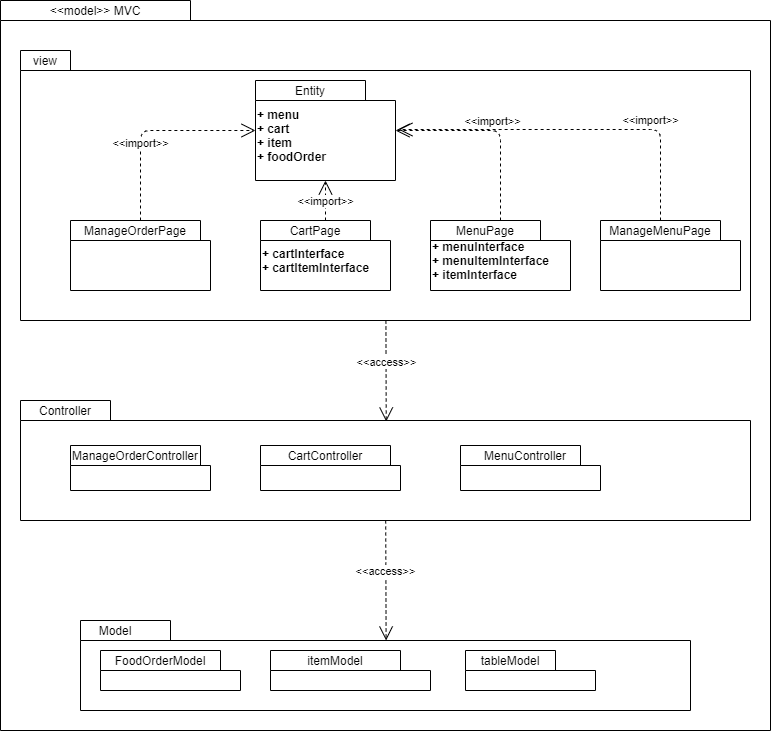

The diagram above was exported from draw.io. Its source (the exported page's mxGraphModel, read from the mxfile embedded in the PNG):
<mxGraphModel dx="1278" dy="528" grid="1" gridSize="10" guides="1" tooltips="1" connect="1" arrows="1" fold="1" page="1" pageScale="1" pageWidth="827" pageHeight="1169" math="0" shadow="0">
  <root>
    <mxCell id="MtAIY3ycZSB8lIZi48vV-0" />
    <mxCell id="MtAIY3ycZSB8lIZi48vV-1" parent="MtAIY3ycZSB8lIZi48vV-0" />
    <mxCell id="LdMzu6Cg4SB78I0lELM--36" value="" style="shape=folder;fontStyle=1;spacingTop=10;tabWidth=190;tabHeight=20;tabPosition=left;html=1;" parent="MtAIY3ycZSB8lIZi48vV-1" vertex="1">
      <mxGeometry x="10" y="40" width="770" height="730" as="geometry" />
    </mxCell>
    <mxCell id="LdMzu6Cg4SB78I0lELM--37" value="&amp;lt;&amp;lt;model&amp;gt;&amp;gt; MVC" style="text;html=1;strokeColor=none;fillColor=none;align=center;verticalAlign=middle;whiteSpace=wrap;rounded=0;" parent="MtAIY3ycZSB8lIZi48vV-1" vertex="1">
      <mxGeometry x="10" y="40" width="190" height="20" as="geometry" />
    </mxCell>
    <mxCell id="LdMzu6Cg4SB78I0lELM--38" value="" style="shape=folder;fontStyle=1;spacingTop=10;tabWidth=50;tabHeight=20;tabPosition=left;html=1;" parent="MtAIY3ycZSB8lIZi48vV-1" vertex="1">
      <mxGeometry x="30" y="90" width="730" height="270" as="geometry" />
    </mxCell>
    <mxCell id="LdMzu6Cg4SB78I0lELM--39" value="view" style="text;html=1;strokeColor=none;fillColor=none;align=center;verticalAlign=middle;whiteSpace=wrap;rounded=0;" parent="MtAIY3ycZSB8lIZi48vV-1" vertex="1">
      <mxGeometry x="30" y="90" width="50" height="20" as="geometry" />
    </mxCell>
    <mxCell id="LdMzu6Cg4SB78I0lELM--40" value="+ menuInterface&lt;br&gt;+ menuItemInterface&lt;br&gt;+ itemInterface" style="shape=folder;fontStyle=1;spacingTop=10;tabWidth=110;tabHeight=20;tabPosition=left;html=1;align=left;" parent="MtAIY3ycZSB8lIZi48vV-1" vertex="1">
      <mxGeometry x="440" y="260" width="140" height="70" as="geometry" />
    </mxCell>
    <mxCell id="LdMzu6Cg4SB78I0lELM--41" value="MenuPage" style="text;html=1;strokeColor=none;fillColor=none;align=center;verticalAlign=middle;whiteSpace=wrap;rounded=0;" parent="MtAIY3ycZSB8lIZi48vV-1" vertex="1">
      <mxGeometry x="440" y="260" width="110" height="20" as="geometry" />
    </mxCell>
    <mxCell id="LdMzu6Cg4SB78I0lELM--42" value="+ cartInterface&lt;br&gt;+ cartItemInterface" style="shape=folder;fontStyle=1;spacingTop=10;tabWidth=110;tabHeight=20;tabPosition=left;html=1;align=left;" parent="MtAIY3ycZSB8lIZi48vV-1" vertex="1">
      <mxGeometry x="270" y="260" width="130" height="70" as="geometry" />
    </mxCell>
    <mxCell id="LdMzu6Cg4SB78I0lELM--43" value="CartPage" style="text;html=1;strokeColor=none;fillColor=none;align=center;verticalAlign=middle;whiteSpace=wrap;rounded=0;" parent="MtAIY3ycZSB8lIZi48vV-1" vertex="1">
      <mxGeometry x="270" y="260" width="110" height="20" as="geometry" />
    </mxCell>
    <mxCell id="LdMzu6Cg4SB78I0lELM--44" value="+ menu&lt;br&gt;+ cart&lt;br&gt;+ item&lt;br&gt;+ foodOrder" style="shape=folder;fontStyle=1;spacingTop=10;tabWidth=110;tabHeight=20;tabPosition=left;html=1;align=left;" parent="MtAIY3ycZSB8lIZi48vV-1" vertex="1">
      <mxGeometry x="265" y="120" width="140" height="100" as="geometry" />
    </mxCell>
    <mxCell id="LdMzu6Cg4SB78I0lELM--45" value="Entity" style="text;html=1;strokeColor=none;fillColor=none;align=center;verticalAlign=middle;whiteSpace=wrap;rounded=0;" parent="MtAIY3ycZSB8lIZi48vV-1" vertex="1">
      <mxGeometry x="265" y="120" width="110" height="20" as="geometry" />
    </mxCell>
    <mxCell id="LdMzu6Cg4SB78I0lELM--46" value="&amp;lt;&amp;lt;import&amp;gt;&amp;gt;" style="edgeStyle=none;html=1;endArrow=open;endSize=12;dashed=1;verticalAlign=bottom;" parent="MtAIY3ycZSB8lIZi48vV-1" source="LdMzu6Cg4SB78I0lELM--40" target="LdMzu6Cg4SB78I0lELM--44" edge="1">
      <mxGeometry width="160" relative="1" as="geometry">
        <mxPoint x="410" y="380" as="sourcePoint" />
        <mxPoint x="570" y="380" as="targetPoint" />
        <Array as="points">
          <mxPoint x="510" y="170" />
        </Array>
      </mxGeometry>
    </mxCell>
    <mxCell id="LdMzu6Cg4SB78I0lELM--47" value="&amp;lt;&amp;lt;import&amp;gt;&amp;gt;" style="edgeStyle=none;html=1;endArrow=open;endSize=12;dashed=1;verticalAlign=bottom;" parent="MtAIY3ycZSB8lIZi48vV-1" source="LdMzu6Cg4SB78I0lELM--42" target="LdMzu6Cg4SB78I0lELM--44" edge="1">
      <mxGeometry x="-0.5" width="160" relative="1" as="geometry">
        <mxPoint x="540" y="460" as="sourcePoint" />
        <mxPoint x="700" y="460" as="targetPoint" />
        <Array as="points" />
        <mxPoint as="offset" />
      </mxGeometry>
    </mxCell>
    <mxCell id="LdMzu6Cg4SB78I0lELM--48" value="" style="shape=folder;fontStyle=1;spacingTop=10;tabWidth=130;tabHeight=20;tabPosition=left;html=1;" parent="MtAIY3ycZSB8lIZi48vV-1" vertex="1">
      <mxGeometry x="80" y="260" width="140" height="70" as="geometry" />
    </mxCell>
    <mxCell id="LdMzu6Cg4SB78I0lELM--49" value="ManageOrderPage" style="text;html=1;strokeColor=none;fillColor=none;align=center;verticalAlign=middle;whiteSpace=wrap;rounded=0;" parent="MtAIY3ycZSB8lIZi48vV-1" vertex="1">
      <mxGeometry x="80" y="260" width="130" height="20" as="geometry" />
    </mxCell>
    <mxCell id="LdMzu6Cg4SB78I0lELM--50" value="&amp;lt;&amp;lt;import&amp;gt;&amp;gt;" style="edgeStyle=none;html=1;endArrow=open;endSize=12;dashed=1;verticalAlign=bottom;" parent="MtAIY3ycZSB8lIZi48vV-1" source="LdMzu6Cg4SB78I0lELM--48" target="LdMzu6Cg4SB78I0lELM--44" edge="1">
      <mxGeometry x="-0.3333" width="160" relative="1" as="geometry">
        <mxPoint x="80" y="410" as="sourcePoint" />
        <mxPoint x="240" y="410" as="targetPoint" />
        <Array as="points">
          <mxPoint x="150" y="170" />
        </Array>
        <mxPoint as="offset" />
      </mxGeometry>
    </mxCell>
    <mxCell id="LdMzu6Cg4SB78I0lELM--51" value="" style="shape=folder;fontStyle=1;spacingTop=10;tabWidth=90;tabHeight=20;tabPosition=left;html=1;" parent="MtAIY3ycZSB8lIZi48vV-1" vertex="1">
      <mxGeometry x="30" y="440" width="730" height="120" as="geometry" />
    </mxCell>
    <mxCell id="LdMzu6Cg4SB78I0lELM--52" value="Controller" style="text;html=1;strokeColor=none;fillColor=none;align=center;verticalAlign=middle;whiteSpace=wrap;rounded=0;" parent="MtAIY3ycZSB8lIZi48vV-1" vertex="1">
      <mxGeometry x="30" y="440" width="90" height="20" as="geometry" />
    </mxCell>
    <mxCell id="LdMzu6Cg4SB78I0lELM--53" value="" style="shape=folder;fontStyle=1;spacingTop=10;tabWidth=130;tabHeight=20;tabPosition=left;html=1;" parent="MtAIY3ycZSB8lIZi48vV-1" vertex="1">
      <mxGeometry x="80" y="485" width="140" height="45" as="geometry" />
    </mxCell>
    <mxCell id="LdMzu6Cg4SB78I0lELM--54" value="" style="shape=folder;fontStyle=1;spacingTop=10;tabWidth=130;tabHeight=20;tabPosition=left;html=1;" parent="MtAIY3ycZSB8lIZi48vV-1" vertex="1">
      <mxGeometry x="270" y="485" width="140" height="45" as="geometry" />
    </mxCell>
    <mxCell id="LdMzu6Cg4SB78I0lELM--55" value="" style="shape=folder;fontStyle=1;spacingTop=10;tabWidth=120;tabHeight=20;tabPosition=left;html=1;" parent="MtAIY3ycZSB8lIZi48vV-1" vertex="1">
      <mxGeometry x="470" y="485" width="140" height="45" as="geometry" />
    </mxCell>
    <mxCell id="LdMzu6Cg4SB78I0lELM--56" value="ManageOrderController" style="text;html=1;strokeColor=none;fillColor=none;align=center;verticalAlign=middle;whiteSpace=wrap;rounded=0;" parent="MtAIY3ycZSB8lIZi48vV-1" vertex="1">
      <mxGeometry x="80" y="485" width="130" height="20" as="geometry" />
    </mxCell>
    <mxCell id="LdMzu6Cg4SB78I0lELM--57" value="CartController" style="text;html=1;strokeColor=none;fillColor=none;align=center;verticalAlign=middle;whiteSpace=wrap;rounded=0;" parent="MtAIY3ycZSB8lIZi48vV-1" vertex="1">
      <mxGeometry x="270" y="485" width="130" height="20" as="geometry" />
    </mxCell>
    <mxCell id="LdMzu6Cg4SB78I0lELM--58" value="MenuController" style="text;html=1;strokeColor=none;fillColor=none;align=center;verticalAlign=middle;whiteSpace=wrap;rounded=0;" parent="MtAIY3ycZSB8lIZi48vV-1" vertex="1">
      <mxGeometry x="470" y="485" width="130" height="20" as="geometry" />
    </mxCell>
    <mxCell id="LdMzu6Cg4SB78I0lELM--59" value="&amp;lt;&amp;lt;access&amp;gt;&amp;gt;" style="edgeStyle=none;html=1;endArrow=open;endSize=12;dashed=1;verticalAlign=bottom;entryX=0.501;entryY=0.175;entryDx=0;entryDy=0;entryPerimeter=0;" parent="MtAIY3ycZSB8lIZi48vV-1" source="LdMzu6Cg4SB78I0lELM--38" target="LdMzu6Cg4SB78I0lELM--51" edge="1">
      <mxGeometry width="160" relative="1" as="geometry">
        <mxPoint x="210" y="430" as="sourcePoint" />
        <mxPoint x="370" y="430" as="targetPoint" />
      </mxGeometry>
    </mxCell>
    <mxCell id="LdMzu6Cg4SB78I0lELM--60" value="" style="shape=folder;fontStyle=1;spacingTop=10;tabWidth=90;tabHeight=20;tabPosition=left;html=1;" parent="MtAIY3ycZSB8lIZi48vV-1" vertex="1">
      <mxGeometry x="90" y="660" width="610" height="90" as="geometry" />
    </mxCell>
    <mxCell id="LdMzu6Cg4SB78I0lELM--61" value="Model" style="text;html=1;strokeColor=none;fillColor=none;align=center;verticalAlign=middle;whiteSpace=wrap;rounded=0;" parent="MtAIY3ycZSB8lIZi48vV-1" vertex="1">
      <mxGeometry x="80" y="660" width="90" height="20" as="geometry" />
    </mxCell>
    <mxCell id="LdMzu6Cg4SB78I0lELM--62" value="" style="shape=folder;fontStyle=1;spacingTop=10;tabWidth=120;tabHeight=20;tabPosition=left;html=1;" parent="MtAIY3ycZSB8lIZi48vV-1" vertex="1">
      <mxGeometry x="110" y="690" width="140" height="40" as="geometry" />
    </mxCell>
    <mxCell id="LdMzu6Cg4SB78I0lELM--63" value="FoodOrderModel" style="text;html=1;strokeColor=none;fillColor=none;align=center;verticalAlign=middle;whiteSpace=wrap;rounded=0;" parent="MtAIY3ycZSB8lIZi48vV-1" vertex="1">
      <mxGeometry x="110" y="690" width="120" height="20" as="geometry" />
    </mxCell>
    <mxCell id="LdMzu6Cg4SB78I0lELM--64" value="" style="shape=folder;fontStyle=1;spacingTop=10;tabWidth=130;tabHeight=20;tabPosition=left;html=1;" parent="MtAIY3ycZSB8lIZi48vV-1" vertex="1">
      <mxGeometry x="280" y="690" width="160" height="40" as="geometry" />
    </mxCell>
    <mxCell id="LdMzu6Cg4SB78I0lELM--65" value="itemModel" style="text;html=1;strokeColor=none;fillColor=none;align=center;verticalAlign=middle;whiteSpace=wrap;rounded=0;" parent="MtAIY3ycZSB8lIZi48vV-1" vertex="1">
      <mxGeometry x="280" y="690" width="130" height="20" as="geometry" />
    </mxCell>
    <mxCell id="LdMzu6Cg4SB78I0lELM--66" value="" style="shape=folder;fontStyle=1;spacingTop=10;tabWidth=90;tabHeight=20;tabPosition=left;html=1;" parent="MtAIY3ycZSB8lIZi48vV-1" vertex="1">
      <mxGeometry x="475" y="690" width="130" height="40" as="geometry" />
    </mxCell>
    <mxCell id="LdMzu6Cg4SB78I0lELM--67" value="tableModel" style="text;html=1;strokeColor=none;fillColor=none;align=center;verticalAlign=middle;whiteSpace=wrap;rounded=0;" parent="MtAIY3ycZSB8lIZi48vV-1" vertex="1">
      <mxGeometry x="475" y="690" width="90" height="20" as="geometry" />
    </mxCell>
    <mxCell id="LdMzu6Cg4SB78I0lELM--68" value="&amp;lt;&amp;lt;access&amp;gt;&amp;gt;" style="edgeStyle=none;html=1;endArrow=open;endSize=12;dashed=1;verticalAlign=bottom;entryX=0.501;entryY=0.222;entryDx=0;entryDy=0;entryPerimeter=0;" parent="MtAIY3ycZSB8lIZi48vV-1" source="LdMzu6Cg4SB78I0lELM--51" target="LdMzu6Cg4SB78I0lELM--60" edge="1">
      <mxGeometry width="160" relative="1" as="geometry">
        <mxPoint x="190" y="650" as="sourcePoint" />
        <mxPoint x="350" y="650" as="targetPoint" />
      </mxGeometry>
    </mxCell>
    <mxCell id="LdMzu6Cg4SB78I0lELM--69" value="" style="shape=folder;fontStyle=1;spacingTop=10;tabWidth=120;tabHeight=20;tabPosition=left;html=1;" parent="MtAIY3ycZSB8lIZi48vV-1" vertex="1">
      <mxGeometry x="610" y="260" width="140" height="70" as="geometry" />
    </mxCell>
    <mxCell id="LdMzu6Cg4SB78I0lELM--70" value="ManageMenuPage" style="text;html=1;strokeColor=none;fillColor=none;align=center;verticalAlign=middle;whiteSpace=wrap;rounded=0;" parent="MtAIY3ycZSB8lIZi48vV-1" vertex="1">
      <mxGeometry x="610" y="260" width="120" height="20" as="geometry" />
    </mxCell>
    <mxCell id="LdMzu6Cg4SB78I0lELM--71" value="&amp;lt;&amp;lt;import&amp;gt;&amp;gt;" style="edgeStyle=none;html=1;endArrow=open;endSize=12;dashed=1;verticalAlign=bottom;exitX=0.5;exitY=0;exitDx=0;exitDy=0;entryX=1.021;entryY=0.49;entryDx=0;entryDy=0;entryPerimeter=0;" parent="MtAIY3ycZSB8lIZi48vV-1" source="LdMzu6Cg4SB78I0lELM--70" target="LdMzu6Cg4SB78I0lELM--44" edge="1">
      <mxGeometry x="-0.4279" width="160" relative="1" as="geometry">
        <mxPoint x="580" y="170" as="sourcePoint" />
        <mxPoint x="740" y="170" as="targetPoint" />
        <Array as="points">
          <mxPoint x="670" y="169" />
        </Array>
        <mxPoint as="offset" />
      </mxGeometry>
    </mxCell>
  </root>
</mxGraphModel>